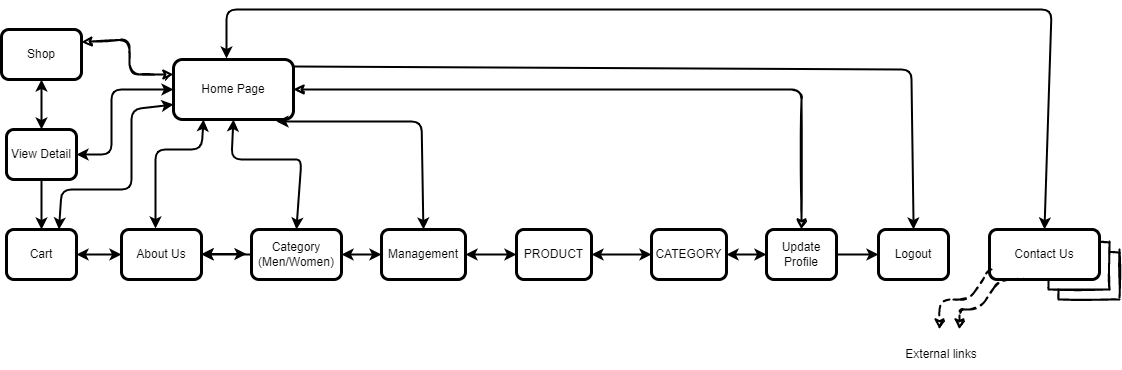

The diagram above was exported from draw.io. Its source (the exported page's mxGraphModel, read from the mxfile embedded in the PNG):
<mxGraphModel dx="2249" dy="754" grid="1" gridSize="10" guides="1" tooltips="1" connect="1" arrows="1" fold="1" page="1" pageScale="1" pageWidth="827" pageHeight="1169" math="0" shadow="0">
  <root>
    <mxCell id="0" />
    <mxCell id="1" parent="0" />
    <mxCell id="_O5IIMSggzHPIpNo2CPE-1" value="Home Page" style="rounded=1;whiteSpace=wrap;html=1;strokeWidth=3;" parent="1" vertex="1">
      <mxGeometry x="-368" y="710" width="120" height="60" as="geometry" />
    </mxCell>
    <mxCell id="_O5IIMSggzHPIpNo2CPE-2" value="Shop" style="rounded=1;whiteSpace=wrap;html=1;strokeWidth=3;" parent="1" vertex="1">
      <mxGeometry x="-540" y="680" width="80" height="50" as="geometry" />
    </mxCell>
    <mxCell id="_O5IIMSggzHPIpNo2CPE-3" value="About Us" style="rounded=1;whiteSpace=wrap;html=1;strokeWidth=3;" parent="1" vertex="1">
      <mxGeometry x="-420" y="880" width="80" height="50" as="geometry" />
    </mxCell>
    <mxCell id="_O5IIMSggzHPIpNo2CPE-4" value="Update Profile" style="rounded=1;whiteSpace=wrap;html=1;strokeWidth=3;" parent="1" vertex="1">
      <mxGeometry x="224.99999999999997" y="880" width="70" height="50" as="geometry" />
    </mxCell>
    <mxCell id="_O5IIMSggzHPIpNo2CPE-5" value="&lt;span style=&quot;&quot;&gt;Logout&lt;/span&gt;" style="rounded=1;whiteSpace=wrap;html=1;strokeWidth=3;align=center;" parent="1" vertex="1">
      <mxGeometry x="337" y="880" width="70" height="50" as="geometry" />
    </mxCell>
    <mxCell id="_O5IIMSggzHPIpNo2CPE-6" value="" style="endArrow=classic;startArrow=classic;html=1;rounded=1;sketch=1;strokeWidth=2;entryX=1;entryY=0.5;entryDx=0;entryDy=0;exitX=0.5;exitY=0;exitDx=0;exitDy=0;" parent="1" source="_O5IIMSggzHPIpNo2CPE-4" target="_O5IIMSggzHPIpNo2CPE-1" edge="1">
      <mxGeometry width="50" height="50" relative="1" as="geometry">
        <mxPoint x="22.99999999999997" y="869" as="sourcePoint" />
        <mxPoint x="-162" y="764" as="targetPoint" />
        <Array as="points">
          <mxPoint x="260" y="740" />
        </Array>
      </mxGeometry>
    </mxCell>
    <mxCell id="_O5IIMSggzHPIpNo2CPE-8" value="Contact Us" style="rounded=1;whiteSpace=wrap;html=1;strokeWidth=3;gradientColor=#ffffff;" parent="1" vertex="1">
      <mxGeometry x="448" y="880" width="110" height="50" as="geometry" />
    </mxCell>
    <mxCell id="_O5IIMSggzHPIpNo2CPE-10" value="" style="endArrow=none;html=1;rounded=0;sketch=1;strokeWidth=2;" parent="1" edge="1">
      <mxGeometry width="50" height="50" relative="1" as="geometry">
        <mxPoint x="568" y="940" as="sourcePoint" />
        <mxPoint x="568" y="892" as="targetPoint" />
      </mxGeometry>
    </mxCell>
    <mxCell id="_O5IIMSggzHPIpNo2CPE-11" value="" style="endArrow=none;html=1;rounded=0;sketch=1;strokeWidth=2;entryX=1;entryY=0.25;entryDx=0;entryDy=0;" parent="1" target="_O5IIMSggzHPIpNo2CPE-8" edge="1">
      <mxGeometry width="50" height="50" relative="1" as="geometry">
        <mxPoint x="568" y="893" as="sourcePoint" />
        <mxPoint x="488" y="970" as="targetPoint" />
      </mxGeometry>
    </mxCell>
    <mxCell id="_O5IIMSggzHPIpNo2CPE-12" value="" style="endArrow=none;html=1;rounded=0;sketch=1;strokeWidth=2;" parent="1" edge="1">
      <mxGeometry width="50" height="50" relative="1" as="geometry">
        <mxPoint x="568" y="940" as="sourcePoint" />
        <mxPoint x="508" y="940" as="targetPoint" />
      </mxGeometry>
    </mxCell>
    <mxCell id="_O5IIMSggzHPIpNo2CPE-13" value="" style="endArrow=none;html=1;rounded=0;sketch=1;strokeWidth=2;entryX=0.5;entryY=1;entryDx=0;entryDy=0;" parent="1" edge="1">
      <mxGeometry width="50" height="50" relative="1" as="geometry">
        <mxPoint x="506.9999999999998" y="940" as="sourcePoint" />
        <mxPoint x="506.9999999999998" y="930" as="targetPoint" />
      </mxGeometry>
    </mxCell>
    <mxCell id="_O5IIMSggzHPIpNo2CPE-14" value="" style="endArrow=none;html=1;rounded=0;sketch=1;strokeWidth=2;" parent="1" edge="1">
      <mxGeometry width="50" height="50" relative="1" as="geometry">
        <mxPoint x="578" y="948" as="sourcePoint" />
        <mxPoint x="578" y="900" as="targetPoint" />
      </mxGeometry>
    </mxCell>
    <mxCell id="_O5IIMSggzHPIpNo2CPE-15" value="" style="endArrow=none;html=1;rounded=0;sketch=1;strokeWidth=2;entryX=1;entryY=0.25;entryDx=0;entryDy=0;" parent="1" edge="1">
      <mxGeometry width="50" height="50" relative="1" as="geometry">
        <mxPoint x="578" y="903" as="sourcePoint" />
        <mxPoint x="568" y="902.5" as="targetPoint" />
      </mxGeometry>
    </mxCell>
    <mxCell id="_O5IIMSggzHPIpNo2CPE-16" value="" style="endArrow=none;html=1;rounded=0;sketch=1;strokeWidth=2;" parent="1" edge="1">
      <mxGeometry width="50" height="50" relative="1" as="geometry">
        <mxPoint x="578" y="950" as="sourcePoint" />
        <mxPoint x="518" y="950" as="targetPoint" />
      </mxGeometry>
    </mxCell>
    <mxCell id="_O5IIMSggzHPIpNo2CPE-17" value="" style="endArrow=none;html=1;rounded=0;sketch=1;strokeWidth=2;entryX=0.5;entryY=1;entryDx=0;entryDy=0;" parent="1" edge="1">
      <mxGeometry width="50" height="50" relative="1" as="geometry">
        <mxPoint x="516.9999999999998" y="950" as="sourcePoint" />
        <mxPoint x="516.9999999999998" y="940" as="targetPoint" />
      </mxGeometry>
    </mxCell>
    <mxCell id="_O5IIMSggzHPIpNo2CPE-18" value="" style="endArrow=classic;html=1;rounded=1;dashed=1;sketch=1;strokeWidth=2;" parent="1" edge="1">
      <mxGeometry width="50" height="50" relative="1" as="geometry">
        <mxPoint x="450" y="920" as="sourcePoint" />
        <mxPoint x="398" y="980" as="targetPoint" />
        <Array as="points">
          <mxPoint x="448" y="920" />
          <mxPoint x="428" y="950" />
          <mxPoint x="398" y="950" />
        </Array>
      </mxGeometry>
    </mxCell>
    <mxCell id="_O5IIMSggzHPIpNo2CPE-19" value="" style="endArrow=classic;html=1;rounded=1;dashed=1;sketch=1;strokeWidth=2;" parent="1" edge="1">
      <mxGeometry width="50" height="50" relative="1" as="geometry">
        <mxPoint x="488" y="930" as="sourcePoint" />
        <mxPoint x="418" y="980" as="targetPoint" />
        <Array as="points">
          <mxPoint x="458" y="930" />
          <mxPoint x="438" y="960" />
          <mxPoint x="418" y="960" />
        </Array>
      </mxGeometry>
    </mxCell>
    <mxCell id="_O5IIMSggzHPIpNo2CPE-20" value="External links" style="text;html=1;strokeColor=none;fillColor=none;align=center;verticalAlign=middle;whiteSpace=wrap;rounded=0;sketch=1;" parent="1" vertex="1">
      <mxGeometry x="355" y="990" width="90" height="30" as="geometry" />
    </mxCell>
    <mxCell id="_O5IIMSggzHPIpNo2CPE-21" value="View Detail" style="rounded=1;whiteSpace=wrap;html=1;strokeWidth=3;" parent="1" vertex="1">
      <mxGeometry x="-535" y="780" width="70" height="50" as="geometry" />
    </mxCell>
    <mxCell id="_O5IIMSggzHPIpNo2CPE-24" value="Cart" style="rounded=1;whiteSpace=wrap;html=1;strokeWidth=3;" parent="1" vertex="1">
      <mxGeometry x="-535" y="880" width="70" height="50" as="geometry" />
    </mxCell>
    <mxCell id="_O5IIMSggzHPIpNo2CPE-26" value="" style="endArrow=classic;html=1;rounded=0;strokeWidth=2;entryX=0;entryY=0.5;entryDx=0;entryDy=0;exitX=1;exitY=0.5;exitDx=0;exitDy=0;" parent="1" source="_O5IIMSggzHPIpNo2CPE-4" target="_O5IIMSggzHPIpNo2CPE-5" edge="1">
      <mxGeometry width="50" height="50" relative="1" as="geometry">
        <mxPoint x="113" y="860" as="sourcePoint" />
        <mxPoint x="162.99999999999997" y="810" as="targetPoint" />
      </mxGeometry>
    </mxCell>
    <mxCell id="_O5IIMSggzHPIpNo2CPE-29" value="" style="endArrow=classic;startArrow=classic;html=1;rounded=1;sketch=1;strokeWidth=2;exitX=1;exitY=0.25;exitDx=0;exitDy=0;entryX=0;entryY=0.25;entryDx=0;entryDy=0;" parent="1" source="_O5IIMSggzHPIpNo2CPE-2" target="_O5IIMSggzHPIpNo2CPE-1" edge="1">
      <mxGeometry width="50" height="50" relative="1" as="geometry">
        <mxPoint x="-436.96000000000004" y="693.8400000000001" as="sourcePoint" />
        <mxPoint x="-300" y="630" as="targetPoint" />
        <Array as="points">
          <mxPoint x="-412" y="690" />
          <mxPoint x="-412" y="725" />
        </Array>
      </mxGeometry>
    </mxCell>
    <mxCell id="_O5IIMSggzHPIpNo2CPE-31" value="Management" style="rounded=1;whiteSpace=wrap;html=1;strokeWidth=3;" parent="1" vertex="1">
      <mxGeometry x="-160" y="880" width="84" height="50" as="geometry" />
    </mxCell>
    <mxCell id="_O5IIMSggzHPIpNo2CPE-33" value="PRODUCT" style="rounded=1;whiteSpace=wrap;html=1;strokeWidth=3;" parent="1" vertex="1">
      <mxGeometry x="-25" y="880" width="75" height="50" as="geometry" />
    </mxCell>
    <mxCell id="_O5IIMSggzHPIpNo2CPE-34" value="CATEGORY" style="rounded=1;whiteSpace=wrap;html=1;strokeWidth=3;" parent="1" vertex="1">
      <mxGeometry x="110" y="880" width="75" height="50" as="geometry" />
    </mxCell>
    <mxCell id="h21d4zTEYSBhaOb4xxpV-1" value="" style="endArrow=classic;html=1;rounded=1;exitX=1;exitY=0.117;exitDx=0;exitDy=0;entryX=0.5;entryY=0;entryDx=0;entryDy=0;strokeWidth=2;exitPerimeter=0;" edge="1" parent="1" source="_O5IIMSggzHPIpNo2CPE-1" target="_O5IIMSggzHPIpNo2CPE-5">
      <mxGeometry width="50" height="50" relative="1" as="geometry">
        <mxPoint x="-312" y="880" as="sourcePoint" />
        <mxPoint x="-262" y="830" as="targetPoint" />
        <Array as="points">
          <mxPoint x="370" y="720" />
        </Array>
      </mxGeometry>
    </mxCell>
    <mxCell id="h21d4zTEYSBhaOb4xxpV-7" value="" style="endArrow=classic;startArrow=classic;html=1;rounded=1;strokeWidth=2;entryX=0.5;entryY=1;entryDx=0;entryDy=0;exitX=0.5;exitY=0;exitDx=0;exitDy=0;" edge="1" parent="1" source="_O5IIMSggzHPIpNo2CPE-21" target="_O5IIMSggzHPIpNo2CPE-2">
      <mxGeometry width="50" height="50" relative="1" as="geometry">
        <mxPoint x="-312" y="880" as="sourcePoint" />
        <mxPoint x="-262" y="830" as="targetPoint" />
      </mxGeometry>
    </mxCell>
    <mxCell id="h21d4zTEYSBhaOb4xxpV-8" value="" style="endArrow=classic;html=1;rounded=1;strokeWidth=2;exitX=0.5;exitY=1;exitDx=0;exitDy=0;entryX=0.5;entryY=0;entryDx=0;entryDy=0;" edge="1" parent="1" source="_O5IIMSggzHPIpNo2CPE-21" target="_O5IIMSggzHPIpNo2CPE-24">
      <mxGeometry width="50" height="50" relative="1" as="geometry">
        <mxPoint x="-312" y="880" as="sourcePoint" />
        <mxPoint x="-262" y="830" as="targetPoint" />
      </mxGeometry>
    </mxCell>
    <mxCell id="h21d4zTEYSBhaOb4xxpV-9" value="" style="endArrow=classic;startArrow=classic;html=1;rounded=1;strokeWidth=2;exitX=1;exitY=0.5;exitDx=0;exitDy=0;entryX=0;entryY=0.5;entryDx=0;entryDy=0;" edge="1" parent="1" source="_O5IIMSggzHPIpNo2CPE-24" target="_O5IIMSggzHPIpNo2CPE-3">
      <mxGeometry width="50" height="50" relative="1" as="geometry">
        <mxPoint x="-130" y="990" as="sourcePoint" />
        <mxPoint x="-80" y="940" as="targetPoint" />
      </mxGeometry>
    </mxCell>
    <mxCell id="h21d4zTEYSBhaOb4xxpV-10" value="" style="endArrow=classic;startArrow=classic;html=1;rounded=1;strokeWidth=2;exitX=1;exitY=0.5;exitDx=0;exitDy=0;entryX=0;entryY=0.5;entryDx=0;entryDy=0;" edge="1" parent="1">
      <mxGeometry width="50" height="50" relative="1" as="geometry">
        <mxPoint x="-340" y="904.5" as="sourcePoint" />
        <mxPoint x="-295" y="904.5" as="targetPoint" />
      </mxGeometry>
    </mxCell>
    <mxCell id="h21d4zTEYSBhaOb4xxpV-11" value="" style="endArrow=classic;startArrow=classic;html=1;rounded=1;strokeWidth=2;exitX=1;exitY=0.5;exitDx=0;exitDy=0;entryX=0;entryY=0.5;entryDx=0;entryDy=0;" edge="1" parent="1" source="_O5IIMSggzHPIpNo2CPE-31" target="_O5IIMSggzHPIpNo2CPE-33">
      <mxGeometry width="50" height="50" relative="1" as="geometry">
        <mxPoint x="5" y="990" as="sourcePoint" />
        <mxPoint x="55" y="940" as="targetPoint" />
      </mxGeometry>
    </mxCell>
    <mxCell id="h21d4zTEYSBhaOb4xxpV-12" value="" style="endArrow=classic;startArrow=classic;html=1;rounded=1;strokeWidth=2;exitX=1;exitY=0.5;exitDx=0;exitDy=0;entryX=0;entryY=0.5;entryDx=0;entryDy=0;" edge="1" parent="1" source="_O5IIMSggzHPIpNo2CPE-33" target="_O5IIMSggzHPIpNo2CPE-34">
      <mxGeometry width="50" height="50" relative="1" as="geometry">
        <mxPoint x="80" y="905" as="sourcePoint" />
        <mxPoint x="-235" y="925" as="targetPoint" />
      </mxGeometry>
    </mxCell>
    <mxCell id="h21d4zTEYSBhaOb4xxpV-13" value="" style="endArrow=classic;startArrow=classic;html=1;rounded=1;strokeWidth=2;exitX=0;exitY=0.5;exitDx=0;exitDy=0;entryX=1;entryY=0.5;entryDx=0;entryDy=0;" edge="1" parent="1" source="_O5IIMSggzHPIpNo2CPE-4" target="_O5IIMSggzHPIpNo2CPE-34">
      <mxGeometry width="50" height="50" relative="1" as="geometry">
        <mxPoint x="81" y="915" as="sourcePoint" />
        <mxPoint x="125" y="915" as="targetPoint" />
      </mxGeometry>
    </mxCell>
    <mxCell id="h21d4zTEYSBhaOb4xxpV-14" value="" style="endArrow=classic;startArrow=classic;html=1;rounded=1;strokeWidth=2;entryX=0;entryY=0.5;entryDx=0;entryDy=0;exitX=1;exitY=0.5;exitDx=0;exitDy=0;" edge="1" parent="1" source="_O5IIMSggzHPIpNo2CPE-21" target="_O5IIMSggzHPIpNo2CPE-1">
      <mxGeometry width="50" height="50" relative="1" as="geometry">
        <mxPoint x="-130" y="990" as="sourcePoint" />
        <mxPoint x="-80" y="940" as="targetPoint" />
        <Array as="points">
          <mxPoint x="-430" y="805" />
          <mxPoint x="-430" y="740" />
        </Array>
      </mxGeometry>
    </mxCell>
    <mxCell id="h21d4zTEYSBhaOb4xxpV-15" value="" style="endArrow=classic;startArrow=classic;html=1;rounded=1;strokeWidth=2;entryX=0;entryY=0.75;entryDx=0;entryDy=0;exitX=0.75;exitY=0;exitDx=0;exitDy=0;" edge="1" parent="1" source="_O5IIMSggzHPIpNo2CPE-24" target="_O5IIMSggzHPIpNo2CPE-1">
      <mxGeometry width="50" height="50" relative="1" as="geometry">
        <mxPoint x="-130" y="990" as="sourcePoint" />
        <mxPoint x="-80" y="940" as="targetPoint" />
        <Array as="points">
          <mxPoint x="-480" y="840" />
          <mxPoint x="-410" y="840" />
          <mxPoint x="-410" y="760" />
        </Array>
      </mxGeometry>
    </mxCell>
    <mxCell id="h21d4zTEYSBhaOb4xxpV-16" value="" style="endArrow=classic;startArrow=classic;html=1;rounded=1;strokeWidth=2;entryX=0.25;entryY=1;entryDx=0;entryDy=0;exitX=0.425;exitY=-0.02;exitDx=0;exitDy=0;exitPerimeter=0;" edge="1" parent="1" source="_O5IIMSggzHPIpNo2CPE-3" target="_O5IIMSggzHPIpNo2CPE-1">
      <mxGeometry width="50" height="50" relative="1" as="geometry">
        <mxPoint x="-130" y="990" as="sourcePoint" />
        <mxPoint x="-80" y="940" as="targetPoint" />
        <Array as="points">
          <mxPoint x="-386" y="800" />
          <mxPoint x="-340" y="800" />
        </Array>
      </mxGeometry>
    </mxCell>
    <mxCell id="h21d4zTEYSBhaOb4xxpV-17" value="" style="endArrow=classic;startArrow=classic;html=1;rounded=1;strokeWidth=2;entryX=0.5;entryY=1;entryDx=0;entryDy=0;exitX=0.5;exitY=0;exitDx=0;exitDy=0;" edge="1" parent="1" source="h21d4zTEYSBhaOb4xxpV-19" target="_O5IIMSggzHPIpNo2CPE-1">
      <mxGeometry width="50" height="50" relative="1" as="geometry">
        <mxPoint x="-120" y="880" as="sourcePoint" />
        <mxPoint x="-80" y="940" as="targetPoint" />
        <Array as="points">
          <mxPoint x="-240" y="810" />
          <mxPoint x="-250" y="810" />
          <mxPoint x="-310" y="810" />
        </Array>
      </mxGeometry>
    </mxCell>
    <mxCell id="h21d4zTEYSBhaOb4xxpV-18" value="" style="endArrow=classic;startArrow=classic;html=1;rounded=1;strokeWidth=2;entryX=0.5;entryY=0;entryDx=0;entryDy=0;exitX=0.442;exitY=-0.017;exitDx=0;exitDy=0;exitPerimeter=0;" edge="1" parent="1" source="_O5IIMSggzHPIpNo2CPE-1" target="_O5IIMSggzHPIpNo2CPE-8">
      <mxGeometry width="50" height="50" relative="1" as="geometry">
        <mxPoint x="-130" y="990" as="sourcePoint" />
        <mxPoint x="-80" y="940" as="targetPoint" />
        <Array as="points">
          <mxPoint x="-315" y="660" />
          <mxPoint x="510" y="660" />
        </Array>
      </mxGeometry>
    </mxCell>
    <mxCell id="h21d4zTEYSBhaOb4xxpV-20" value="" style="edgeStyle=orthogonalEdgeStyle;rounded=1;orthogonalLoop=1;jettySize=auto;html=1;strokeWidth=2;" edge="1" parent="1" source="h21d4zTEYSBhaOb4xxpV-19" target="_O5IIMSggzHPIpNo2CPE-3">
      <mxGeometry relative="1" as="geometry" />
    </mxCell>
    <mxCell id="h21d4zTEYSBhaOb4xxpV-19" value="Category&lt;br&gt;(Men/Women)" style="rounded=1;whiteSpace=wrap;html=1;strokeWidth=3;" vertex="1" parent="1">
      <mxGeometry x="-290" y="880" width="90" height="50" as="geometry" />
    </mxCell>
    <mxCell id="h21d4zTEYSBhaOb4xxpV-22" value="" style="endArrow=classic;startArrow=classic;html=1;rounded=1;strokeWidth=2;exitX=1;exitY=0.5;exitDx=0;exitDy=0;" edge="1" parent="1" source="h21d4zTEYSBhaOb4xxpV-19">
      <mxGeometry width="50" height="50" relative="1" as="geometry">
        <mxPoint x="-160" y="950" as="sourcePoint" />
        <mxPoint x="-160" y="905" as="targetPoint" />
      </mxGeometry>
    </mxCell>
    <mxCell id="h21d4zTEYSBhaOb4xxpV-23" value="" style="endArrow=classic;startArrow=classic;html=1;rounded=1;strokeWidth=2;entryX=0.858;entryY=1.033;entryDx=0;entryDy=0;entryPerimeter=0;exitX=0.5;exitY=0;exitDx=0;exitDy=0;" edge="1" parent="1" source="_O5IIMSggzHPIpNo2CPE-31" target="_O5IIMSggzHPIpNo2CPE-1">
      <mxGeometry width="50" height="50" relative="1" as="geometry">
        <mxPoint x="-160" y="950" as="sourcePoint" />
        <mxPoint x="-110" y="900" as="targetPoint" />
        <Array as="points">
          <mxPoint x="-120" y="772" />
        </Array>
      </mxGeometry>
    </mxCell>
  </root>
</mxGraphModel>